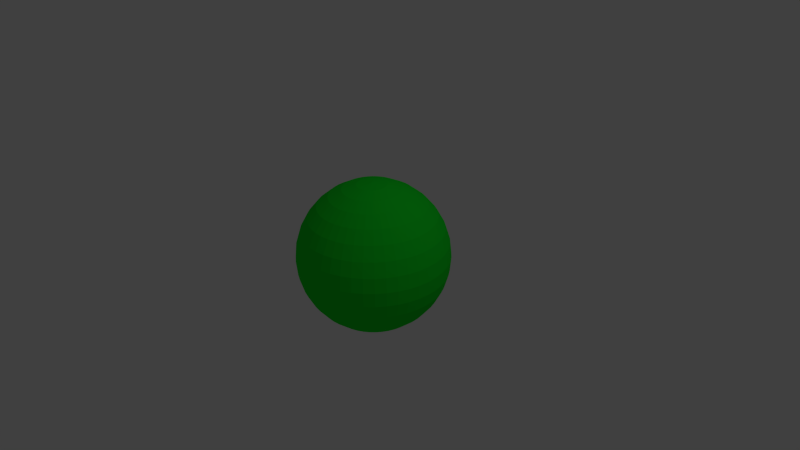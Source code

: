 # Source: newPlanet.blend  (saved by Blender 2.76.0; exported with 4.5.12 LTS)
import bpy
from mathutils import Matrix  # noqa: F401  (used for matrix-valued properties, if any)

bpy.ops.wm.read_factory_settings(use_empty=True)
scene = bpy.context.scene
scene.name = 'Scene'

# ---- collections
col_collection_1 = bpy.data.collections.new('Collection 1'); scene.collection.children.link(col_collection_1)

# ---- materials (node trees are filled in below, after node groups)
mat_material_002 = bpy.data.materials.new('Material.002')
mat_material_002.alpha_threshold = 0.0
mat_material_002.use_transparent_shadow = False
mat_material_002.diffuse_color = (0.007314, 0.8, 0.02413, 1.0)
mat_material_002.specular_color = (1.0, 0.8827, 0.2462)
mat_material_002.roughness = 0.5

# ---- material node trees

# ---- world
world_world = bpy.data.worlds.new('World'); scene.world = world_world
world_world.color = (0.05088, 0.05088, 0.05088)
world_world.use_sun_shadow = False
world_world.sun_shadow_jitter_overblur = 0.0
world_world.cycles.sampling_method = 'MANUAL'
world_world.cycles.sample_map_resolution = 256

# ---- cameras
cam_camera = bpy.data.cameras.new('Camera')
cam_camera.clip_end = 100.0
cam_camera.lens = 35.0
cam_camera.sensor_width = 32.0
cam_camera.sensor_height = 18.0
cam_camera.ortho_scale = 7.314
cam_camera.dof.focus_distance = 0.0
cam_camera.dof.aperture_fstop = 128.0

# ---- lights
light_lamp = bpy.data.lights.new('Lamp', 'POINT')
light_lamp.transmission_factor = 0.0
light_lamp.cutoff_distance = 30.0
light_lamp.energy = 100.0
light_lamp.shadow_buffer_clip_start = 1.001
light_lamp.shadow_soft_size = 0.1
light_lamp.shadow_maximum_resolution = 0.006
light_lamp.use_absolute_resolution = True
light_lamp.cycles.use_multiple_importance_sampling = False

# ---- meshes
me_sphere = bpy.data.meshes.new('Sphere')
me_sphere.from_pydata([(-0.3827, 0.0, 0.9239), (-0.5556, 0.0, 0.8315), (-0.9239, 0.0, 0.3827), (-0.9808, 0.0, 0.1951), (-1.0, 0.0, 7.55e-08), (-0.9239, 0.0, -0.3827), (-0.5556, 0.0, -0.8315), (-0.3827, 0.0, -0.9239), (-0.1951, 0.0, -0.9808), (-0.1931, 0.02776, 0.9808), (-0.3788, 0.05446, 0.9239), (-0.5499, 0.07907, 0.8315), (-0.6999, 0.1006, 0.7071), (-0.823, 0.1183, 0.5556), (-0.9145, 0.1315, 0.3827), (-0.9708, 0.1396, 0.1951), (-0.9898, 0.1423, 7.55e-08), (-0.9708, 0.1396, -0.1951), (-0.9145, 0.1315, -0.3827), (-0.823, 0.1183, -0.5556), (-0.6999, 0.1006, -0.7071), (-0.5499, 0.07907, -0.8315), (-0.3788, 0.05446, -0.9239), (-0.1931, 0.02776, -0.9808), (-0.1872, 0.05496, 0.9808), (-0.3672, 0.1078, 0.9239), (-0.5331, 0.1565, 0.8315), (-0.6785, 0.1992, 0.7071), (-0.7978, 0.2343, 0.5556), (-0.8865, 0.2603, 0.3827), (-0.9411, 0.2763, 0.1951), (-0.9595, 0.2817, 7.55e-08), (-0.9411, 0.2763, -0.1951), (-0.8865, 0.2603, -0.3827), (-0.7978, 0.2343, -0.5556), (-0.6785, 0.1992, -0.7071), (-0.5331, 0.1565, -0.8315), (-0.3672, 0.1078, -0.9239), (-0.1872, 0.05496, -0.9808), (-0.1775, 0.08104, 0.9808), (-0.3481, 0.159, 0.9239), (-0.5054, 0.2308, 0.8315), (-0.6432, 0.2937, 0.7071), (-0.7563, 0.3454, 0.5556), (-0.8404, 0.3838, 0.3827), (-0.8922, 0.4074, 0.1951), (-0.9096, 0.4154, 7.55e-08), (-0.8922, 0.4074, -0.1951), (-0.8404, 0.3838, -0.3827), (-0.7563, 0.3454, -0.5556), (-0.6432, 0.2937, -0.7071), (-0.5054, 0.2308, -0.8315), (-0.3481, 0.159, -0.9239), (-0.1775, 0.08104, -0.9808), (-0.1641, 0.1055, 0.9808), (-0.3219, 0.2069, 0.9239), (-0.4674, 0.3004, 0.8315), (-0.5949, 0.3823, 0.7071), (-0.6995, 0.4495, 0.5556), (-0.7772, 0.4995, 0.3827), (-0.8251, 0.5303, 0.1951), (-0.8413, 0.5406, 7.55e-08), (-0.8251, 0.5303, -0.1951), (-0.7772, 0.4995, -0.3827), (-0.6995, 0.4495, -0.5556), (-0.5949, 0.3823, -0.7071), (-0.4674, 0.3004, -0.8315), (-0.3219, 0.2069, -0.9239), (-0.1641, 0.1055, -0.9808), (-0.1474, 0.1278, 0.9808), (-0.2892, 0.2506, 0.9239), (-0.4199, 0.3638, 0.8315), (-0.5344, 0.4631, 0.7071), (-0.6284, 0.5445, 0.5556), (-0.6982, 0.605, 0.3827), (-0.7412, 0.6423, 0.1951), (-0.7557, 0.6549, 7.55e-08), (-0.7412, 0.6423, -0.1951), (-0.6982, 0.605, -0.3827), (-0.6284, 0.5445, -0.5556), (-0.5344, 0.4631, -0.7071), (-0.4199, 0.3638, -0.8315), (-0.2892, 0.2506, -0.9239), (-0.1474, 0.1278, -0.9808), (-0.1278, 0.1474, 0.9808), (-0.2506, 0.2892, 0.9239), (-0.3638, 0.4199, 0.8315), (-0.4631, 0.5344, 0.7071), (-0.5445, 0.6284, 0.5556), (-0.605, 0.6982, 0.3827), (-0.6423, 0.7412, 0.1951), (-0.6549, 0.7557, 7.55e-08), (-0.6423, 0.7412, -0.1951), (-0.605, 0.6982, -0.3827), (-0.5445, 0.6284, -0.5556), (-0.4631, 0.5344, -0.7071), (-0.3638, 0.4199, -0.8315), (-0.2506, 0.2892, -0.9239), (-0.1278, 0.1474, -0.9808), (-0.1055, 0.1641, 0.9808), (-0.2069, 0.3219, 0.9239), (-0.3004, 0.4674, 0.8315), (-0.3823, 0.5949, 0.7071), (-0.4495, 0.6995, 0.5556), (-0.4995, 0.7772, 0.3827), (-0.5303, 0.8251, 0.1951), (-0.5406, 0.8413, 7.55e-08), (-0.5303, 0.8251, -0.1951), (-0.4995, 0.7772, -0.3827), (-0.4495, 0.6995, -0.5556), (-0.3823, 0.5949, -0.7071), (-0.3004, 0.4674, -0.8315), (-0.2069, 0.3219, -0.9239), (-0.1055, 0.1641, -0.9808), (-0.08104, 0.1775, 0.9808), (-0.159, 0.3481, 0.9239), (-0.2308, 0.5054, 0.8315), (-0.2937, 0.6432, 0.7071), (-0.3454, 0.7563, 0.5556), (-0.3838, 0.8404, 0.3827), (-0.4074, 0.8922, 0.1951), (-0.4154, 0.9096, 7.55e-08), (-0.4074, 0.8922, -0.1951), (-0.3838, 0.8404, -0.3827), (-0.3454, 0.7563, -0.5556), (-0.2937, 0.6432, -0.7071), (-0.2308, 0.5054, -0.8315), (-0.159, 0.3481, -0.9239), (-0.08104, 0.1775, -0.9808), (-0.05496, 0.1872, 0.9808), (-0.1078, 0.3672, 0.9239), (-0.1565, 0.5331, 0.8315), (-0.1992, 0.6785, 0.7071), (-0.2343, 0.7978, 0.5556), (-0.2603, 0.8865, 0.3827), (-0.2763, 0.9411, 0.1951), (-0.2817, 0.9595, 7.55e-08), (-0.2763, 0.9411, -0.1951), (-0.2603, 0.8865, -0.3827), (-0.2343, 0.7978, -0.5556), (-0.1992, 0.6785, -0.7071), (-0.1565, 0.5331, -0.8315), (-0.1078, 0.3672, -0.9239), (-0.05496, 0.1872, -0.9808), (-0.02776, 0.1931, 0.9808), (-0.05446, 0.3788, 0.9239), (-0.07907, 0.5499, 0.8315), (-0.1006, 0.6999, 0.7071), (-0.1183, 0.823, 0.5556), (-0.1315, 0.9145, 0.3827), (-0.1396, 0.9708, 0.1951), (-0.1423, 0.9898, 7.55e-08), (-0.1396, 0.9708, -0.1951), (-0.1315, 0.9145, -0.3827), (-0.1183, 0.823, -0.5556), (-0.1006, 0.6999, -0.7071), (-0.07907, 0.5499, -0.8315), (-0.05446, 0.3788, -0.9239), (-0.02776, 0.1931, -0.9808), (3.051e-07, 0.1951, 0.9808), (3.535e-07, 0.3827, 0.9239), (3.609e-07, 0.5556, 0.8315), (2.79e-07, 0.7071, 0.7071), (3.535e-07, 0.8315, 0.5556), (4.355e-07, 0.9239, 0.3827), (3.162e-07, 0.9808, 0.1951), (4.653e-07, 1.0, 7.55e-08), (3.013e-07, 0.9808, -0.1951), (4.205e-07, 0.9239, -0.3827), (3.535e-07, 0.8315, -0.5556), (2.79e-07, 0.7071, -0.7071), (3.609e-07, 0.5556, -0.8315), (3.535e-07, 0.3827, -0.9239), (3.367e-07, 0.1951, -0.9808), (0.02776, 0.1931, 0.9808), (0.05446, 0.3788, 0.9239), (0.07907, 0.5499, 0.8315), (0.1006, 0.6999, 0.7071), (0.1183, 0.823, 0.5556), (0.1315, 0.9145, 0.3827), (0.1396, 0.9708, 0.1951), (0.1423, 0.9898, 7.55e-08), (0.1396, 0.9708, -0.1951), (0.1315, 0.9145, -0.3827), (0.1183, 0.823, -0.5556), (0.1006, 0.6999, -0.7071), (0.07907, 0.5499, -0.8315), (0.05446, 0.3788, -0.9239), (0.02776, 0.1931, -0.9808), (0.05496, 0.1872, 0.9808), (0.1078, 0.3672, 0.9239), (0.1565, 0.5331, 0.8315), (0.1992, 0.6785, 0.7071), (0.2343, 0.7978, 0.5556), (0.2603, 0.8865, 0.3827), (0.2763, 0.9411, 0.1951), (0.2817, 0.9595, 7.55e-08), (0.2763, 0.9411, -0.1951), (0.2603, 0.8865, -0.3827), (0.2343, 0.7978, -0.5556), (0.1992, 0.6785, -0.7071), (0.1565, 0.5331, -0.8315), (0.1078, 0.3672, -0.9239), (0.05496, 0.1872, -0.9808), (0.08104, 0.1775, 0.9808), (0.159, 0.3481, 0.9239), (0.2308, 0.5054, 0.8315), (0.2937, 0.6432, 0.7071), (0.3454, 0.7563, 0.5556), (0.3838, 0.8404, 0.3827), (0.4074, 0.8922, 0.1951), (0.4154, 0.9096, 7.55e-08), (0.4074, 0.8922, -0.1951), (0.3838, 0.8404, -0.3827), (0.3454, 0.7563, -0.5556), (0.2937, 0.6432, -0.7071), (0.2308, 0.5054, -0.8315), (0.159, 0.3481, -0.9239), (0.08104, 0.1775, -0.9808), (0.1055, 0.1641, 0.9808), (0.2069, 0.3219, 0.9239), (0.3004, 0.4674, 0.8315), (0.3823, 0.5949, 0.7071), (0.4495, 0.6995, 0.5556), (0.4995, 0.7772, 0.3827), (0.5303, 0.8251, 0.1951), (0.5406, 0.8413, 7.55e-08), (0.5303, 0.8251, -0.1951), (0.4995, 0.7772, -0.3827), (0.4495, 0.6995, -0.5556), (0.3823, 0.5949, -0.7071), (0.3004, 0.4674, -0.8315), (0.2069, 0.3219, -0.9239), (0.1055, 0.1641, -0.9808), (0.1278, 0.1474, 0.9808), (0.2506, 0.2892, 0.9239), (0.3638, 0.4199, 0.8315), (0.4631, 0.5344, 0.7071), (0.5445, 0.6284, 0.5556), (0.605, 0.6982, 0.3827), (0.6423, 0.7412, 0.1951), (0.6549, 0.7557, 7.55e-08), (0.6423, 0.7412, -0.1951), (0.605, 0.6982, -0.3827), (0.5445, 0.6284, -0.5556), (0.4631, 0.5344, -0.7071), (0.3638, 0.4199, -0.8315), (0.2506, 0.2892, -0.9239), (0.1278, 0.1474, -0.9808), (0.1474, 0.1278, 0.9808), (0.2892, 0.2506, 0.9239), (0.4199, 0.3638, 0.8315), (0.5344, 0.4631, 0.7071), (0.6284, 0.5445, 0.5556), (0.6982, 0.605, 0.3827), (0.7412, 0.6423, 0.1951), (0.7558, 0.6549, 7.55e-08), (0.7412, 0.6423, -0.1951), (0.6982, 0.605, -0.3827), (0.6284, 0.5445, -0.5556), (0.5344, 0.4631, -0.7071), (0.4199, 0.3638, -0.8315), (0.2892, 0.2506, -0.9239), (0.1474, 0.1278, -0.9808), (0.1641, 0.1055, 0.9808), (0.3219, 0.2069, 0.9239), (0.4674, 0.3004, 0.8315), (0.5949, 0.3823, 0.7071), (0.6995, 0.4495, 0.5556), (0.7772, 0.4995, 0.3827), (0.8251, 0.5303, 0.1951), (0.8413, 0.5406, 7.55e-08), (0.8251, 0.5303, -0.1951), (0.7772, 0.4995, -0.3827), (0.6995, 0.4495, -0.5556), (0.5949, 0.3823, -0.7071), (0.4674, 0.3004, -0.8315), (0.3219, 0.2069, -0.9239), (0.1641, 0.1055, -0.9808), (0.1775, 0.08104, 0.9808), (0.3481, 0.159, 0.9239), (0.5054, 0.2308, 0.8315), (0.6432, 0.2937, 0.7071), (0.7563, 0.3454, 0.5556), (0.8404, 0.3838, 0.3827), (0.8922, 0.4074, 0.1951), (0.9096, 0.4154, 7.55e-08), (0.8922, 0.4074, -0.1951), (0.8404, 0.3838, -0.3827), (0.7563, 0.3454, -0.5556), (0.6432, 0.2937, -0.7071), (0.5054, 0.2308, -0.8315), (0.3481, 0.159, -0.9239), (0.1775, 0.08104, -0.9808), (0.1872, 0.05496, 0.9808), (0.3672, 0.1078, 0.9239), (0.5331, 0.1565, 0.8315), (0.6785, 0.1992, 0.7071), (0.7978, 0.2343, 0.5556), (0.8865, 0.2603, 0.3827), (0.9411, 0.2763, 0.1951), (0.9595, 0.2817, 7.55e-08), (0.9411, 0.2763, -0.1951), (0.8865, 0.2603, -0.3827), (0.7978, 0.2343, -0.5556), (0.6785, 0.1992, -0.7071), (0.5331, 0.1565, -0.8315), (0.3672, 0.1078, -0.9239), (0.1872, 0.05496, -0.9808), (0.1931, 0.02776, 0.9808), (0.3788, 0.05446, 0.9239), (0.5499, 0.07907, 0.8315), (0.6999, 0.1006, 0.7071), (0.823, 0.1183, 0.5556), (0.9145, 0.1315, 0.3827), (0.9708, 0.1396, 0.1951), (0.9898, 0.1423, 7.55e-08), (0.9708, 0.1396, -0.1951), (0.9145, 0.1315, -0.3827), (0.823, 0.1183, -0.5556), (0.6999, 0.1006, -0.7071), (0.5499, 0.07907, -0.8315), (0.3788, 0.05446, -0.9239), (0.1931, 0.02776, -0.9808), (0.1951, 5.569e-08, 0.9808), (0.3827, 4.265e-08, 0.9239), (0.5556, -2.813e-08, 0.8315), (0.7071, 9.108e-08, 0.7071), (0.8315, 7.617e-08, 0.5556), (0.9239, 3.147e-08, 0.3827), (0.9808, 9.108e-08, 0.1951), (1.0, 1.669e-09, 7.55e-08), (0.9808, 7.617e-08, -0.1951), (0.9239, -4.303e-08, -0.3827), (0.8315, 7.617e-08, -0.5556), (0.7071, 9.108e-08, -0.7071), (0.5556, -2.813e-08, -0.8315), (0.3827, -5.782e-09, -0.9239), (0.1951, -3.919e-09, -0.9808), (0.1931, -0.02776, 0.9808), (0.3788, -0.05446, 0.9239), (0.5499, -0.07907, 0.8315), (0.6999, -0.1006, 0.7071), (0.823, -0.1183, 0.5556), (0.9145, -0.1315, 0.3827), (0.9708, -0.1396, 0.1951), (0.9898, -0.1423, 7.55e-08), (0.9708, -0.1396, -0.1951), (0.9145, -0.1315, -0.3827), (0.823, -0.1183, -0.5556), (0.6999, -0.1006, -0.7071), (0.5499, -0.07907, -0.8315), (0.3788, -0.05446, -0.9239), (0.1931, -0.02776, -0.9808), (0.1872, -0.05496, 0.9808), (0.3672, -0.1078, 0.9239), (0.5331, -0.1565, 0.8315), (0.6785, -0.1992, 0.7071), (0.7978, -0.2343, 0.5556), (0.8865, -0.2603, 0.3827), (0.9411, -0.2763, 0.1951), (0.9595, -0.2817, 7.55e-08), (0.9411, -0.2763, -0.1951), (0.8865, -0.2603, -0.3827), (0.7978, -0.2343, -0.5556), (0.6785, -0.1992, -0.7071), (0.5331, -0.1565, -0.8315), (0.3672, -0.1078, -0.9239), (0.1872, -0.05496, -0.9808), (0.1775, -0.08104, 0.9808), (0.3481, -0.159, 0.9239), (0.5054, -0.2308, 0.8315), (0.6432, -0.2937, 0.7071), (0.7563, -0.3454, 0.5556), (0.8404, -0.3838, 0.3827), (0.8922, -0.4074, 0.1951), (0.9096, -0.4154, 7.55e-08), (0.8922, -0.4074, -0.1951), (0.8404, -0.3838, -0.3827), (0.7563, -0.3454, -0.5556), (0.6432, -0.2937, -0.7071), (0.5054, -0.2308, -0.8315), (0.3481, -0.159, -0.9239), (0.1775, -0.08104, -0.9808), (0.1641, -0.1055, 0.9808), (0.3219, -0.2069, 0.9239), (0.4674, -0.3004, 0.8315), (0.5949, -0.3823, 0.7071), (0.6995, -0.4495, 0.5556), (0.7772, -0.4995, 0.3827), (0.8251, -0.5303, 0.1951), (0.8413, -0.5406, 7.55e-08), (0.8251, -0.5303, -0.1951), (0.7772, -0.4995, -0.3827), (0.6995, -0.4495, -0.5556), (0.5949, -0.3823, -0.7071), (0.4674, -0.3004, -0.8315), (0.3219, -0.2069, -0.9239), (0.1641, -0.1055, -0.9808), (0.1474, -0.1278, 0.9808), (0.2892, -0.2506, 0.9239), (0.4199, -0.3638, 0.8315), (0.5344, -0.4631, 0.7071), (0.6284, -0.5445, 0.5556), (0.6982, -0.605, 0.3827), (0.7412, -0.6423, 0.1951), (0.7558, -0.6549, 7.55e-08), (0.7412, -0.6423, -0.1951), (0.6982, -0.605, -0.3827), (0.6284, -0.5445, -0.5556), (0.5344, -0.4631, -0.7071), (0.4199, -0.3638, -0.8315), (0.2892, -0.2506, -0.9239), (0.1474, -0.1278, -0.9808), (0.1278, -0.1474, 0.9808), (0.2506, -0.2892, 0.9239), (0.3638, -0.4199, 0.8315), (0.4631, -0.5344, 0.7071), (0.5445, -0.6284, 0.5556), (0.605, -0.6982, 0.3827), (0.6423, -0.7412, 0.1951), (0.6549, -0.7557, 7.55e-08), (0.6423, -0.7412, -0.1951), (0.605, -0.6982, -0.3827), (0.5445, -0.6284, -0.5556), (0.4631, -0.5344, -0.7071), (0.3638, -0.4199, -0.8315), (0.2506, -0.2892, -0.9239), (0.1278, -0.1474, -0.9808), (0.1055, -0.1641, 0.9808), (0.2069, -0.3219, 0.9239), (0.3004, -0.4674, 0.8315), (0.3823, -0.5949, 0.7071), (0.4495, -0.6995, 0.5556), (0.4995, -0.7772, 0.3827), (0.5303, -0.8251, 0.1951), (0.5406, -0.8413, 7.55e-08), (0.5303, -0.8251, -0.1951), (0.4995, -0.7772, -0.3827), (0.4495, -0.6995, -0.5556), (0.3823, -0.5949, -0.7071), (0.3004, -0.4674, -0.8315), (0.2069, -0.3219, -0.9239), (0.1055, -0.1641, -0.9808), (0.08104, -0.1775, 0.9808), (0.159, -0.3481, 0.9239), (0.2308, -0.5054, 0.8315), (0.2937, -0.6432, 0.7071), (0.3454, -0.7563, 0.5556), (0.3838, -0.8404, 0.3827), (0.4074, -0.8922, 0.1951), (0.4154, -0.9096, 7.55e-08), (0.4074, -0.8922, -0.1951), (0.3838, -0.8404, -0.3827), (0.3454, -0.7563, -0.5556), (0.2937, -0.6432, -0.7071), (0.2308, -0.5054, -0.8315), (0.159, -0.3481, -0.9239), (0.08104, -0.1775, -0.9808), (0.05496, -0.1872, 0.9808), (0.1078, -0.3672, 0.9239), (0.1565, -0.5331, 0.8315), (0.1992, -0.6785, 0.7071), (0.2343, -0.7978, 0.5556), (0.2603, -0.8865, 0.3827), (0.2763, -0.9411, 0.1951), (0.2817, -0.9595, 7.55e-08), (0.2763, -0.9411, -0.1951), (0.2603, -0.8865, -0.3827), (0.2343, -0.7978, -0.5556), (0.1992, -0.6785, -0.7071), (0.1565, -0.5331, -0.8315), (0.1078, -0.3672, -0.9239), (0.05496, -0.1872, -0.9808), (0.02776, -0.1931, 0.9808), (0.05446, -0.3788, 0.9239), (0.07907, -0.5499, 0.8315), (0.1006, -0.6999, 0.7071), (0.1183, -0.823, 0.5556), (0.1315, -0.9145, 0.3827), (0.1396, -0.9708, 0.1951), (0.1423, -0.9898, 7.55e-08), (0.1396, -0.9708, -0.1951), (0.1315, -0.9145, -0.3827), (0.1183, -0.823, -0.5556), (0.1006, -0.6999, -0.7071), (0.07907, -0.5499, -0.8315), (0.05446, -0.3788, -0.9239), (0.02776, -0.1931, -0.9808), (3.572e-07, -0.1951, 0.9808), (3.87e-07, -0.3827, 0.9239), (2.864e-07, -0.5556, 0.8315), (4.578e-07, -0.7071, 0.7071), (4.802e-07, -0.8315, 0.5556), (3.907e-07, -0.9239, 0.3827), (4.802e-07, -0.9808, 0.1951), (4.802e-07, -1.0, 7.55e-08), (5.249e-07, -0.9808, -0.1951), (3.311e-07, -0.9239, -0.3827), (4.802e-07, -0.8315, -0.5556), (4.578e-07, -0.7071, -0.7071), (2.864e-07, -0.5556, -0.8315), (3.237e-07, -0.3827, -0.9239), (3.125e-07, -0.1951, -0.9808), (-0.02776, -0.1931, 0.9808), (-0.05446, -0.3788, 0.9239), (-0.07907, -0.5499, 0.8315), (-0.1006, -0.6999, 0.7071), (-0.1183, -0.823, 0.5556), (-0.1315, -0.9145, 0.3827), (-0.1396, -0.9708, 0.1951), (-0.1423, -0.9898, 7.55e-08), (-0.1396, -0.9708, -0.1951), (-0.1315, -0.9145, -0.3827), (-0.1183, -0.823, -0.5556), (-0.1006, -0.6999, -0.7071), (-0.07907, -0.5499, -0.8315), (-0.05446, -0.3788, -0.9239), (-0.02776, -0.1931, -0.9808), (-0.05496, -0.1872, 0.9808), (-0.1078, -0.3672, 0.9239), (-0.1565, -0.5331, 0.8315), (-0.1992, -0.6785, 0.7071), (-0.2343, -0.7978, 0.5556), (-0.2603, -0.8865, 0.3827), (-0.2763, -0.9411, 0.1951), (-0.2817, -0.9595, 7.55e-08), (-0.2763, -0.9411, -0.1951), (-0.2603, -0.8865, -0.3827), (-0.2343, -0.7978, -0.5556), (-0.1992, -0.6785, -0.7071), (-0.1565, -0.5331, -0.8315), (-0.1078, -0.3672, -0.9239), (-0.05496, -0.1872, -0.9808), (-0.08104, -0.1775, 0.9808), (-0.159, -0.3481, 0.9239), (-0.2308, -0.5054, 0.8315), (-0.2937, -0.6432, 0.7071), (-0.3454, -0.7563, 0.5556), (-0.3838, -0.8404, 0.3827), (-0.4074, -0.8922, 0.1951), (-0.4154, -0.9096, 7.55e-08), (-0.4074, -0.8922, -0.1951), (-0.3838, -0.8404, -0.3827), (-0.3454, -0.7563, -0.5556), (-0.2937, -0.6432, -0.7071), (-0.2308, -0.5054, -0.8315), (-0.159, -0.3481, -0.9239), (-0.08104, -0.1775, -0.9808), (-0.1055, -0.1641, 0.9808), (-0.2069, -0.3219, 0.9239), (-0.3004, -0.4674, 0.8315), (-0.3823, -0.5949, 0.7071), (-0.4495, -0.6995, 0.5556), (-0.4995, -0.7772, 0.3827), (-0.5303, -0.8251, 0.1951), (-0.5406, -0.8413, 7.55e-08), (-0.5303, -0.8251, -0.1951), (-0.4995, -0.7772, -0.3827), (-0.4495, -0.6995, -0.5556), (-0.3823, -0.5949, -0.7071), (-0.3004, -0.4674, -0.8315), (-0.2069, -0.3219, -0.9239), (-0.1055, -0.1641, -0.9808), (-0.1278, -0.1474, 0.9808), (-0.2506, -0.2892, 0.9239), (-0.3638, -0.4199, 0.8315), (-0.4631, -0.5344, 0.7071), (-0.5445, -0.6284, 0.5556), (-0.605, -0.6982, 0.3827), (-0.6423, -0.7412, 0.1951), (-0.6549, -0.7557, 7.55e-08), (-0.6423, -0.7412, -0.1951), (-0.605, -0.6982, -0.3827), (-0.5445, -0.6284, -0.5556), (-0.4631, -0.5344, -0.7071), (-0.3638, -0.4199, -0.8315), (-0.2506, -0.2892, -0.9239), (-0.1278, -0.1474, -0.9808), (-0.1474, -0.1278, 0.9808), (-0.2892, -0.2506, 0.9239), (-0.4199, -0.3638, 0.8315), (-0.5344, -0.4631, 0.7071), (-0.6284, -0.5445, 0.5556), (-0.6982, -0.605, 0.3827), (-0.7412, -0.6423, 0.1951), (-0.7557, -0.6549, 7.55e-08), (-0.7412, -0.6423, -0.1951), (-0.6982, -0.605, -0.3827), (-0.6284, -0.5445, -0.5556), (-0.5344, -0.4631, -0.7071), (-0.4199, -0.3638, -0.8315), (-0.2892, -0.2506, -0.9239), (-0.1474, -0.1278, -0.9808), (3.258e-07, 0.0, -1.0), (5.173e-08, -1.762e-07, 1.0), (-0.1641, -0.1055, 0.9808), (-0.3219, -0.2069, 0.9239), (-0.4674, -0.3004, 0.8315), (-0.5949, -0.3823, 0.7071), (-0.6995, -0.4495, 0.5556), (-0.7772, -0.4995, 0.3827), (-0.8251, -0.5303, 0.1951), (-0.8413, -0.5406, 7.55e-08), (-0.8251, -0.5303, -0.1951), (-0.7772, -0.4995, -0.3827), (-0.6995, -0.4495, -0.5556), (-0.5949, -0.3823, -0.7071), (-0.4674, -0.3004, -0.8315), (-0.3219, -0.2069, -0.9239), (-0.1641, -0.1055, -0.9808), (-0.1775, -0.08104, 0.9808), (-0.3481, -0.159, 0.9239), (-0.5054, -0.2308, 0.8315), (-0.6432, -0.2937, 0.7071), (-0.7563, -0.3454, 0.5556), (-0.8404, -0.3838, 0.3827), (-0.8922, -0.4074, 0.1951), (-0.9096, -0.4154, 7.55e-08), (-0.8922, -0.4074, -0.1951), (-0.8404, -0.3838, -0.3827), (-0.7563, -0.3454, -0.5556), (-0.6432, -0.2937, -0.7071), (-0.5054, -0.2308, -0.8315), (-0.3481, -0.159, -0.9239), (-0.1775, -0.08104, -0.9808), (-0.1872, -0.05496, 0.9808), (-0.3672, -0.1078, 0.9239), (-0.5331, -0.1565, 0.8315), (-0.6785, -0.1992, 0.7071), (-0.7978, -0.2343, 0.5556), (-0.8865, -0.2603, 0.3827), (-0.9411, -0.2763, 0.1951), (-0.9595, -0.2817, 7.55e-08), (-0.9411, -0.2763, -0.1951), (-0.8865, -0.2603, -0.3827), (-0.7978, -0.2343, -0.5556), (-0.6785, -0.1992, -0.7071), (-0.5331, -0.1565, -0.8315), (-0.3672, -0.1078, -0.9239), (-0.1872, -0.05496, -0.9808), (-0.1931, -0.02776, 0.9808), (-0.3788, -0.05446, 0.9239), (-0.5499, -0.07907, 0.8315), (-0.6999, -0.1006, 0.7071), (-0.823, -0.1183, 0.5556), (-0.9145, -0.1315, 0.3827), (-0.9708, -0.1396, 0.1951), (-0.9898, -0.1423, 7.55e-08), (-0.9708, -0.1396, -0.1951), (-0.9145, -0.1315, -0.3827), (-0.823, -0.1183, -0.5556), (-0.6999, -0.1006, -0.7071), (-0.5499, -0.07907, -0.8315), (-0.3788, -0.05446, -0.9239), (-0.1931, -0.02776, -0.9808), (-0.1951, -3.745e-08, 0.9808), (-0.7071, -5.049e-08, 0.7071), (-0.8315, -1.324e-07, 0.5556), (-0.9808, -7.284e-08, -0.1951), (-0.8315, -1.324e-07, -0.5556), (-0.7071, -5.049e-08, -0.7071)], [], [(7, 6, 21, 22), (3, 2, 14, 15), (8, 7, 22, 23), (4, 3, 15, 16), (1, 0, 10, 11), (20, 19, 34, 35), (13, 12, 27, 28), (21, 20, 35, 36), (14, 13, 28, 29), (22, 21, 36, 37), (15, 14, 29, 30), (23, 22, 37, 38), (16, 15, 30, 31), (17, 16, 31, 32), (10, 9, 24, 25), (18, 17, 32, 33), (11, 10, 25, 26), (19, 18, 33, 34), (12, 11, 26, 27), (32, 31, 46, 47), (25, 24, 39, 40), (33, 32, 47, 48), (26, 25, 40, 41), (34, 33, 48, 49), (27, 26, 41, 42), (35, 34, 49, 50), (28, 27, 42, 43), (36, 35, 50, 51), (29, 28, 43, 44), (37, 36, 51, 52), (30, 29, 44, 45), (38, 37, 52, 53), (31, 30, 45, 46), (43, 42, 57, 58), (51, 50, 65, 66), (44, 43, 58, 59), (52, 51, 66, 67), (45, 44, 59, 60), (53, 52, 67, 68), (46, 45, 60, 61), (47, 46, 61, 62), (40, 39, 54, 55), (48, 47, 62, 63), (41, 40, 55, 56), (49, 48, 63, 64), (42, 41, 56, 57), (50, 49, 64, 65), (62, 61, 76, 77), (55, 54, 69, 70), (63, 62, 77, 78), (56, 55, 70, 71), (64, 63, 78, 79), (57, 56, 71, 72), (65, 64, 79, 80), (58, 57, 72, 73), (66, 65, 80, 81), (59, 58, 73, 74), (67, 66, 81, 82), (60, 59, 74, 75), (68, 67, 82, 83), (61, 60, 75, 76), (81, 80, 95, 96), (74, 73, 88, 89), (82, 81, 96, 97), (75, 74, 89, 90), (83, 82, 97, 98), (76, 75, 90, 91), (77, 76, 91, 92), (70, 69, 84, 85), (78, 77, 92, 93), (71, 70, 85, 86), (79, 78, 93, 94), (72, 71, 86, 87), (80, 79, 94, 95), (73, 72, 87, 88), (93, 92, 107, 108), (86, 85, 100, 101), (94, 93, 108, 109), (87, 86, 101, 102), (95, 94, 109, 110), (88, 87, 102, 103), (96, 95, 110, 111), (89, 88, 103, 104), (97, 96, 111, 112), (90, 89, 104, 105), (98, 97, 112, 113), (91, 90, 105, 106), (92, 91, 106, 107), (85, 84, 99, 100), (112, 111, 126, 127), (105, 104, 119, 120), (113, 112, 127, 128), (106, 105, 120, 121), (107, 106, 121, 122), (100, 99, 114, 115), (108, 107, 122, 123), (101, 100, 115, 116), (109, 108, 123, 124), (102, 101, 116, 117), (110, 109, 124, 125), (103, 102, 117, 118), (111, 110, 125, 126), (104, 103, 118, 119), (116, 115, 130, 131), (124, 123, 138, 139), (117, 116, 131, 132), (125, 124, 139, 140), (118, 117, 132, 133), (126, 125, 140, 141), (119, 118, 133, 134), (127, 126, 141, 142), (120, 119, 134, 135), (128, 127, 142, 143), (121, 120, 135, 136), (122, 121, 136, 137), (115, 114, 129, 130), (123, 122, 137, 138), (135, 134, 149, 150), (143, 142, 157, 158), (136, 135, 150, 151), (137, 136, 151, 152), (130, 129, 144, 145), (138, 137, 152, 153), (131, 130, 145, 146), (139, 138, 153, 154), (132, 131, 146, 147), (140, 139, 154, 155), (133, 132, 147, 148), (141, 140, 155, 156), (134, 133, 148, 149), (142, 141, 156, 157), (154, 153, 168, 169), (147, 146, 161, 162), (155, 154, 169, 170), (148, 147, 162, 163), (156, 155, 170, 171), (149, 148, 163, 164), (157, 156, 171, 172), (150, 149, 164, 165), (158, 157, 172, 173), (151, 150, 165, 166), (152, 151, 166, 167), (145, 144, 159, 160), (153, 152, 167, 168), (146, 145, 160, 161), (173, 172, 187, 188), (166, 165, 180, 181), (167, 166, 181, 182), (160, 159, 174, 175), (168, 167, 182, 183), (161, 160, 175, 176), (169, 168, 183, 184), (162, 161, 176, 177), (170, 169, 184, 185), (163, 162, 177, 178), (171, 170, 185, 186), (164, 163, 178, 179), (172, 171, 186, 187), (165, 164, 179, 180), (177, 176, 191, 192), (185, 184, 199, 200), (178, 177, 192, 193), (186, 185, 200, 201), (179, 178, 193, 194), (187, 186, 201, 202), (180, 179, 194, 195), (188, 187, 202, 203), (181, 180, 195, 196), (182, 181, 196, 197), (175, 174, 189, 190), (183, 182, 197, 198), (176, 175, 190, 191), (184, 183, 198, 199), (196, 195, 210, 211), (197, 196, 211, 212), (190, 189, 204, 205), (198, 197, 212, 213), (191, 190, 205, 206), (199, 198, 213, 214), (192, 191, 206, 207), (200, 199, 214, 215), (193, 192, 207, 208), (201, 200, 215, 216), (194, 193, 208, 209), (202, 201, 216, 217), (195, 194, 209, 210), (203, 202, 217, 218), (215, 214, 229, 230), (208, 207, 222, 223), (216, 215, 230, 231), (209, 208, 223, 224), (217, 216, 231, 232), (210, 209, 224, 225), (218, 217, 232, 233), (211, 210, 225, 226), (212, 211, 226, 227), (205, 204, 219, 220), (213, 212, 227, 228), (206, 205, 220, 221), (214, 213, 228, 229), (207, 206, 221, 222), (227, 226, 241, 242), (220, 219, 234, 235), (228, 227, 242, 243), (221, 220, 235, 236), (229, 228, 243, 244), (222, 221, 236, 237), (230, 229, 244, 245), (223, 222, 237, 238), (231, 230, 245, 246), (224, 223, 238, 239), (232, 231, 246, 247), (225, 224, 239, 240), (233, 232, 247, 248), (226, 225, 240, 241), (246, 245, 260, 261), (239, 238, 253, 254), (247, 246, 261, 262), (240, 239, 254, 255), (248, 247, 262, 263), (241, 240, 255, 256), (242, 241, 256, 257), (235, 234, 249, 250), (243, 242, 257, 258), (236, 235, 250, 251), (244, 243, 258, 259), (237, 236, 251, 252), (245, 244, 259, 260), (238, 237, 252, 253), (250, 249, 264, 265), (258, 257, 272, 273), (251, 250, 265, 266), (259, 258, 273, 274), (252, 251, 266, 267), (260, 259, 274, 275), (253, 252, 267, 268), (261, 260, 275, 276), (254, 253, 268, 269), (262, 261, 276, 277), (255, 254, 269, 270), (263, 262, 277, 278), (256, 255, 270, 271), (257, 256, 271, 272), (269, 268, 283, 284), (277, 276, 291, 292), (270, 269, 284, 285), (278, 277, 292, 293), (271, 270, 285, 286), (272, 271, 286, 287), (265, 264, 279, 280), (273, 272, 287, 288), (266, 265, 280, 281), (274, 273, 288, 289), (267, 266, 281, 282), (275, 274, 289, 290), (268, 267, 282, 283), (276, 275, 290, 291), (288, 287, 302, 303), (281, 280, 295, 296), (289, 288, 303, 304), (282, 281, 296, 297), (290, 289, 304, 305), (283, 282, 297, 298), (291, 290, 305, 306), (284, 283, 298, 299), (292, 291, 306, 307), (285, 284, 299, 300), (293, 292, 307, 308), (286, 285, 300, 301), (287, 286, 301, 302), (280, 279, 294, 295), (307, 306, 321, 322), (300, 299, 314, 315), (308, 307, 322, 323), (301, 300, 315, 316), (302, 301, 316, 317), (295, 294, 309, 310), (303, 302, 317, 318), (296, 295, 310, 311), (304, 303, 318, 319), (297, 296, 311, 312), (305, 304, 319, 320), (298, 297, 312, 313), (306, 305, 320, 321), (299, 298, 313, 314), (311, 310, 325, 326), (319, 318, 333, 334), (312, 311, 326, 327), (320, 319, 334, 335), (313, 312, 327, 328), (321, 320, 335, 336), (314, 313, 328, 329), (322, 321, 336, 337), (315, 314, 329, 330), (323, 322, 337, 338), (316, 315, 330, 331), (317, 316, 331, 332), (310, 309, 324, 325), (318, 317, 332, 333), (330, 329, 344, 345), (338, 337, 352, 353), (331, 330, 345, 346), (332, 331, 346, 347), (325, 324, 339, 340), (333, 332, 347, 348), (326, 325, 340, 341), (334, 333, 348, 349), (327, 326, 341, 342), (335, 334, 349, 350), (328, 327, 342, 343), (336, 335, 350, 351), (329, 328, 343, 344), (337, 336, 351, 352), (349, 348, 363, 364), (342, 341, 356, 357), (350, 349, 364, 365), (343, 342, 357, 358), (351, 350, 365, 366), (344, 343, 358, 359), (352, 351, 366, 367), (345, 344, 359, 360), (353, 352, 367, 368), (346, 345, 360, 361), (347, 346, 361, 362), (340, 339, 354, 355), (348, 347, 362, 363), (341, 340, 355, 356), (368, 367, 382, 383), (361, 360, 375, 376), (362, 361, 376, 377), (355, 354, 369, 370), (363, 362, 377, 378), (356, 355, 370, 371), (364, 363, 378, 379), (357, 356, 371, 372), (365, 364, 379, 380), (358, 357, 372, 373), (366, 365, 380, 381), (359, 358, 373, 374), (367, 366, 381, 382), (360, 359, 374, 375), (380, 379, 394, 395), (373, 372, 387, 388), (381, 380, 395, 396), (374, 373, 388, 389), (382, 381, 396, 397), (375, 374, 389, 390), (383, 382, 397, 398), (376, 375, 390, 391), (377, 376, 391, 392), (370, 369, 384, 385), (378, 377, 392, 393), (371, 370, 385, 386), (379, 378, 393, 394), (372, 371, 386, 387), (392, 391, 406, 407), (385, 384, 399, 400), (393, 392, 407, 408), (386, 385, 400, 401), (394, 393, 408, 409), (387, 386, 401, 402), (395, 394, 409, 410), (388, 387, 402, 403), (396, 395, 410, 411), (389, 388, 403, 404), (397, 396, 411, 412), (390, 389, 404, 405), (398, 397, 412, 413), (391, 390, 405, 406), (403, 402, 417, 418), (411, 410, 425, 426), (404, 403, 418, 419), (412, 411, 426, 427), (405, 404, 419, 420), (413, 412, 427, 428), (406, 405, 420, 421), (407, 406, 421, 422), (400, 399, 414, 415), (408, 407, 422, 423), (401, 400, 415, 416), (409, 408, 423, 424), (402, 401, 416, 417), (410, 409, 424, 425), (422, 421, 436, 437), (415, 414, 429, 430), (423, 422, 437, 438), (416, 415, 430, 431), (424, 423, 438, 439), (417, 416, 431, 432), (425, 424, 439, 440), (418, 417, 432, 433), (426, 425, 440, 441), (419, 418, 433, 434), (427, 426, 441, 442), (420, 419, 434, 435), (428, 427, 442, 443), (421, 420, 435, 436), (441, 440, 455, 456), (434, 433, 448, 449), (442, 441, 456, 457), (435, 434, 449, 450), (443, 442, 457, 458), (436, 435, 450, 451), (437, 436, 451, 452), (430, 429, 444, 445), (438, 437, 452, 453), (431, 430, 445, 446), (439, 438, 453, 454), (432, 431, 446, 447), (440, 439, 454, 455), (433, 432, 447, 448), (445, 444, 459, 460), (453, 452, 467, 468), (446, 445, 460, 461), (454, 453, 468, 469), (447, 446, 461, 462), (455, 454, 469, 470), (448, 447, 462, 463), (456, 455, 470, 471), (449, 448, 463, 464), (457, 456, 471, 472), (450, 449, 464, 465), (458, 457, 472, 473), (451, 450, 465, 466), (452, 451, 466, 467), (464, 463, 478, 479), (472, 471, 486, 487), (465, 464, 479, 480), (473, 472, 487, 488), (466, 465, 480, 481), (467, 466, 481, 482), (460, 459, 474, 475), (468, 467, 482, 483), (461, 460, 475, 476), (469, 468, 483, 484), (462, 461, 476, 477), (470, 469, 484, 485), (463, 462, 477, 478), (471, 470, 485, 486), (483, 482, 497, 498), (476, 475, 490, 491), (484, 483, 498, 499), (477, 476, 491, 492), (485, 484, 499, 500), (478, 477, 492, 493), (486, 485, 500, 501), (479, 478, 493, 494), (487, 486, 501, 502), (480, 479, 494, 495), (488, 487, 502, 503), (481, 480, 495, 496), (482, 481, 496, 497), (475, 474, 489, 490), (502, 501, 516, 517), (495, 494, 509, 510), (503, 502, 517, 518), (496, 495, 510, 511), (497, 496, 511, 512), (490, 489, 504, 505), (498, 497, 512, 513), (491, 490, 505, 506), (499, 498, 513, 514), (492, 491, 506, 507), (500, 499, 514, 515), (493, 492, 507, 508), (501, 500, 515, 516), (494, 493, 508, 509), (514, 513, 528, 529), (507, 506, 521, 522), (515, 514, 529, 530), (508, 507, 522, 523), (516, 515, 530, 531), (509, 508, 523, 524), (517, 516, 531, 532), (510, 509, 524, 525), (518, 517, 532, 533), (511, 510, 525, 526), (512, 511, 526, 527), (505, 504, 519, 520), (513, 512, 527, 528), (506, 505, 520, 521), (533, 532, 547, 548), (526, 525, 540, 541), (527, 526, 541, 542), (520, 519, 534, 535), (528, 527, 542, 543), (521, 520, 535, 536), (529, 528, 543, 544), (522, 521, 536, 537), (530, 529, 544, 545), (523, 522, 537, 538), (531, 530, 545, 546), (524, 523, 538, 539), (532, 531, 546, 547), (525, 524, 539, 540), (537, 536, 551, 552), (545, 544, 559, 560), (538, 537, 552, 553), (546, 545, 560, 561), (539, 538, 553, 554), (547, 546, 561, 562), (540, 539, 554, 555), (548, 547, 562, 563), (541, 540, 555, 556), (542, 541, 556, 557), (535, 534, 549, 550), (543, 542, 557, 558), (536, 535, 550, 551), (544, 543, 558, 559), (556, 555, 570, 571), (557, 556, 571, 572), (550, 549, 564, 565), (558, 557, 572, 573), (551, 550, 565, 566), (559, 558, 573, 574), (552, 551, 566, 567), (560, 559, 574, 575), (553, 552, 567, 568), (561, 560, 575, 576), (554, 553, 568, 569), (562, 561, 576, 577), (555, 554, 569, 570), (563, 562, 577, 578), (575, 574, 589, 590), (568, 567, 582, 583), (576, 575, 590, 591), (569, 568, 583, 584), (577, 576, 591, 592), (570, 569, 584, 585), (578, 577, 592, 593), (571, 570, 585, 586), (572, 571, 586, 587), (565, 564, 579, 580), (573, 572, 587, 588), (566, 565, 580, 581), (574, 573, 588, 589), (567, 566, 581, 582), (587, 586, 603, 604), (580, 579, 596, 597), (588, 587, 604, 605), (581, 580, 597, 598), (589, 588, 605, 606), (582, 581, 598, 599), (590, 589, 606, 607), (583, 582, 599, 600), (591, 590, 607, 608), (584, 583, 600, 601), (592, 591, 608, 609), (585, 584, 601, 602), (593, 592, 609, 610), (586, 585, 602, 603), (600, 599, 614, 615), (608, 607, 622, 623), (601, 600, 615, 616), (609, 608, 623, 624), (602, 601, 616, 617), (610, 609, 624, 625), (603, 602, 617, 618), (604, 603, 618, 619), (597, 596, 611, 612), (605, 604, 619, 620), (598, 597, 612, 613), (606, 605, 620, 621), (599, 598, 613, 614), (607, 606, 621, 622), (619, 618, 633, 634), (612, 611, 626, 627), (620, 619, 634, 635), (613, 612, 627, 628), (621, 620, 635, 636), (614, 613, 628, 629), (622, 621, 636, 637), (615, 614, 629, 630), (623, 622, 637, 638), (616, 615, 630, 631), (624, 623, 638, 639), (617, 616, 631, 632), (625, 624, 639, 640), (618, 617, 632, 633), (638, 637, 652, 653), (631, 630, 645, 646), (639, 638, 653, 654), (632, 631, 646, 647), (640, 639, 654, 655), (633, 632, 647, 648), (634, 633, 648, 649), (627, 626, 641, 642), (635, 634, 649, 650), (628, 627, 642, 643), (636, 635, 650, 651), (629, 628, 643, 644), (637, 636, 651, 652), (630, 629, 644, 645), (652, 651, 660, 661), (645, 644, 657, 658), (6, 661, 20, 21), (2, 658, 13, 14), (656, 595, 9), (594, 8, 23), (659, 4, 16, 17), (0, 656, 9, 10), (5, 659, 17, 18), (660, 5, 18, 19), (657, 1, 11, 12), (661, 660, 19, 20), (658, 657, 12, 13), (9, 595, 24), (594, 23, 38), (24, 595, 39), (594, 38, 53), (39, 595, 54), (594, 53, 68), (54, 595, 69), (594, 68, 83), (69, 595, 84), (594, 83, 98), (84, 595, 99), (594, 98, 113), (99, 595, 114), (594, 113, 128), (114, 595, 129), (594, 128, 143), (129, 595, 144), (594, 143, 158), (144, 595, 159), (594, 158, 173), (159, 595, 174), (594, 173, 188), (174, 595, 189), (594, 188, 203), (189, 595, 204), (594, 203, 218), (204, 595, 219), (594, 218, 233), (594, 233, 248), (219, 595, 234), (234, 595, 249), (594, 248, 263), (249, 595, 264), (594, 263, 278), (264, 595, 279), (594, 278, 293), (279, 595, 294), (594, 293, 308), (294, 595, 309), (594, 308, 323), (309, 595, 324), (594, 323, 338), (324, 595, 339), (594, 338, 353), (339, 595, 354), (594, 353, 368), (354, 595, 369), (594, 368, 383), (369, 595, 384), (594, 383, 398), (384, 595, 399), (594, 398, 413), (399, 595, 414), (594, 413, 428), (414, 595, 429), (594, 428, 443), (429, 595, 444), (594, 443, 458), (444, 595, 459), (594, 458, 473), (459, 595, 474), (594, 473, 488), (474, 595, 489), (594, 488, 503), (489, 595, 504), (594, 503, 518), (504, 595, 519), (594, 518, 533), (519, 595, 534), (594, 533, 548), (534, 595, 549), (594, 548, 563), (549, 595, 564), (594, 563, 578), (564, 595, 579), (594, 578, 593), (579, 595, 596), (594, 593, 610), (596, 595, 611), (594, 610, 625), (611, 595, 626), (594, 625, 640), (626, 595, 641), (594, 640, 655), (650, 649, 659, 5), (643, 642, 0, 1), (651, 650, 5, 660), (644, 643, 1, 657), (653, 652, 661, 6), (646, 645, 658, 2), (654, 653, 6, 7), (647, 646, 2, 3), (655, 654, 7, 8), (648, 647, 3, 4), (641, 595, 656), (594, 655, 8), (649, 648, 4, 659), (642, 641, 656, 0)])
me_sphere.materials.append(mat_material_002)
me_sphere.use_remesh_preserve_volume = False
me_sphere.use_remesh_preserve_attributes = False
me_sphere.use_mirror_vertex_groups = False
me_sphere.update()

# ---- objects
ob_sphere = bpy.data.objects.new('Sphere', me_sphere)
ob_lamp = bpy.data.objects.new('Lamp', light_lamp)
ob_camera = bpy.data.objects.new('Camera', cam_camera)

# ---- transforms, parenting, visibility, modifiers, constraints
ob_sphere.location = (0.0, 0.0, 0.0)
ob_sphere.lineart.crease_threshold = 0.0
ob_lamp.location = (4.076, 1.005, 5.904)
ob_lamp.rotation_euler = (0.6503, 0.05522, 1.866)
ob_lamp.lock_rotations_4d = False
ob_lamp.empty_display_type = 'ARROWS'
ob_lamp.color = (0.0, 0.0, 0.0, 0.0)
ob_lamp.lineart.crease_threshold = 0.0
ob_camera.location = (7.481, -6.508, 5.344)
ob_camera.rotation_euler = (1.109, 0.01082, 0.8149)
ob_camera.lock_rotations_4d = False
ob_camera.empty_display_type = 'ARROWS'
ob_camera.color = (0.0, 0.0, 0.0, 0.0)
ob_camera.display_type = 'WIRE'
ob_camera.lineart.crease_threshold = 0.0

# ---- collection membership
col_collection_1.objects.link(ob_sphere)
col_collection_1.objects.link(ob_lamp)
col_collection_1.objects.link(ob_camera)

# ---- scene / render settings (as saved in the file)
scene.camera = ob_camera
scene.frame_start = 1; scene.frame_end = 250; scene.frame_set(1)
scene.render.engine = 'BLENDER_EEVEE_NEXT'
scene.render.resolution_percentage = 50
scene.render.dither_intensity = 0.0
scene.cycles.use_denoising = False
scene.cycles.samples = 10
scene.cycles.sampling_pattern = 'TABULATED_SOBOL'
scene.cycles.light_sampling_threshold = 0.0
scene.cycles.use_adaptive_sampling = False
scene.cycles.use_light_tree = False
scene.cycles.blur_glossy = 0.0
scene.cycles.pixel_filter_type = 'GAUSSIAN'
scene.cycles.sample_clamp_indirect = 0.0
scene.view_settings.view_transform = 'Standard'
bpy.context.view_layer.update()
